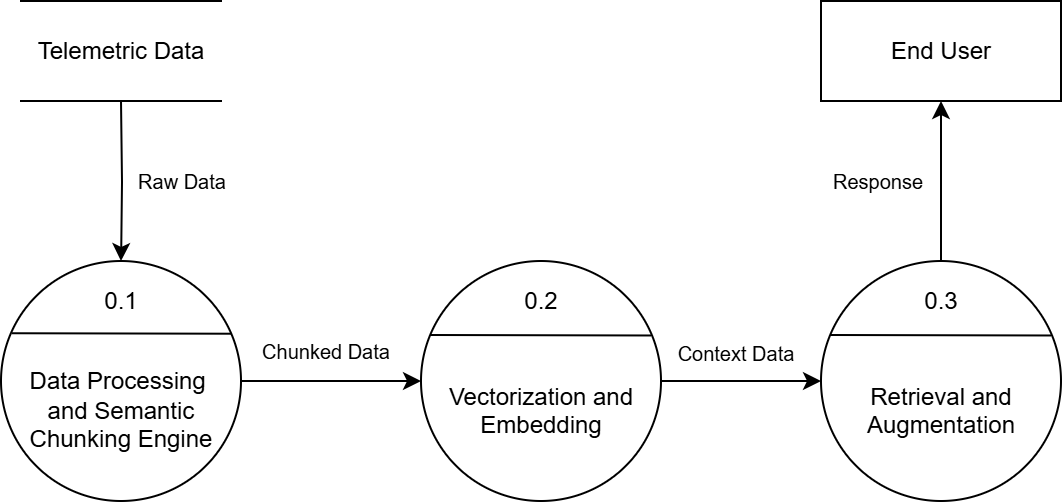

The diagram above was exported from draw.io. Its source (the exported page's mxGraphModel, read from the mxfile embedded in the PNG):
<mxGraphModel dx="1042" dy="527" grid="1" gridSize="10" guides="1" tooltips="1" connect="1" arrows="1" fold="1" page="1" pageScale="1" pageWidth="850" pageHeight="1100" math="0" shadow="0">
  <root>
    <mxCell id="0" />
    <mxCell id="1" parent="0" />
    <mxCell id="pQ_e0zu4oofEvBA0uilv-20" style="edgeStyle=orthogonalEdgeStyle;rounded=0;orthogonalLoop=1;jettySize=auto;html=1;exitX=0.5;exitY=1;exitDx=0;exitDy=0;entryX=0.5;entryY=0;entryDx=0;entryDy=0;" edge="1" parent="1" target="pQ_e0zu4oofEvBA0uilv-23">
      <mxGeometry relative="1" as="geometry">
        <mxPoint x="220" y="130" as="sourcePoint" />
      </mxGeometry>
    </mxCell>
    <mxCell id="pQ_e0zu4oofEvBA0uilv-21" value="&lt;span style=&quot;font-size: 10px;&quot;&gt;Raw Data&lt;/span&gt;" style="text;html=1;align=center;verticalAlign=middle;resizable=0;points=[];autosize=1;strokeColor=none;fillColor=none;" vertex="1" parent="1">
      <mxGeometry x="215" y="155" width="70" height="30" as="geometry" />
    </mxCell>
    <mxCell id="pQ_e0zu4oofEvBA0uilv-22" style="edgeStyle=orthogonalEdgeStyle;rounded=0;orthogonalLoop=1;jettySize=auto;html=1;exitX=1;exitY=0.5;exitDx=0;exitDy=0;entryX=0;entryY=0.5;entryDx=0;entryDy=0;" edge="1" parent="1" source="pQ_e0zu4oofEvBA0uilv-23" target="pQ_e0zu4oofEvBA0uilv-27">
      <mxGeometry relative="1" as="geometry" />
    </mxCell>
    <mxCell id="pQ_e0zu4oofEvBA0uilv-23" value="&lt;div&gt;&lt;br&gt;&lt;/div&gt;&lt;div&gt;&lt;br&gt;&lt;/div&gt;&lt;div&gt;Data Processing&amp;nbsp;&lt;/div&gt;&lt;div&gt;and Semantic Chunking Engine&lt;/div&gt;" style="ellipse;whiteSpace=wrap;html=1;aspect=fixed;" vertex="1" parent="1">
      <mxGeometry x="160" y="210" width="120" height="120" as="geometry" />
    </mxCell>
    <mxCell id="pQ_e0zu4oofEvBA0uilv-24" value="0.1" style="whiteSpace=wrap;html=1;strokeWidth=0;strokeColor=light-dark(default, #ffffff);" vertex="1" parent="1">
      <mxGeometry x="200" y="220" width="40" height="20" as="geometry" />
    </mxCell>
    <mxCell id="pQ_e0zu4oofEvBA0uilv-25" value="" style="endArrow=none;html=1;rounded=0;exitX=0.037;exitY=0.301;exitDx=0;exitDy=0;exitPerimeter=0;entryX=0.954;entryY=0.303;entryDx=0;entryDy=0;entryPerimeter=0;" edge="1" parent="1">
      <mxGeometry width="50" height="50" relative="1" as="geometry">
        <mxPoint x="165.44" y="246.12" as="sourcePoint" />
        <mxPoint x="275.48" y="246.36" as="targetPoint" />
      </mxGeometry>
    </mxCell>
    <mxCell id="pQ_e0zu4oofEvBA0uilv-26" style="edgeStyle=orthogonalEdgeStyle;rounded=0;orthogonalLoop=1;jettySize=auto;html=1;exitX=1;exitY=0.5;exitDx=0;exitDy=0;entryX=0;entryY=0.5;entryDx=0;entryDy=0;" edge="1" parent="1" source="pQ_e0zu4oofEvBA0uilv-27" target="pQ_e0zu4oofEvBA0uilv-30">
      <mxGeometry relative="1" as="geometry" />
    </mxCell>
    <mxCell id="pQ_e0zu4oofEvBA0uilv-27" value="&lt;div&gt;&lt;br&gt;&lt;/div&gt;&lt;div&gt;&lt;br&gt;&lt;/div&gt;Vectorization and Embedding" style="ellipse;whiteSpace=wrap;html=1;aspect=fixed;" vertex="1" parent="1">
      <mxGeometry x="370" y="210" width="120" height="120" as="geometry" />
    </mxCell>
    <mxCell id="pQ_e0zu4oofEvBA0uilv-28" value="0.2" style="whiteSpace=wrap;html=1;strokeWidth=0;strokeColor=light-dark(default, #ffffff);" vertex="1" parent="1">
      <mxGeometry x="410" y="220" width="40" height="20" as="geometry" />
    </mxCell>
    <mxCell id="pQ_e0zu4oofEvBA0uilv-29" value="" style="edgeStyle=orthogonalEdgeStyle;rounded=0;orthogonalLoop=1;jettySize=auto;html=1;" edge="1" parent="1" source="pQ_e0zu4oofEvBA0uilv-30" target="pQ_e0zu4oofEvBA0uilv-32">
      <mxGeometry relative="1" as="geometry" />
    </mxCell>
    <mxCell id="pQ_e0zu4oofEvBA0uilv-30" value="&lt;div&gt;&lt;br&gt;&lt;/div&gt;&lt;div&gt;&lt;br&gt;&lt;/div&gt;Retrieval and Augmentation" style="ellipse;whiteSpace=wrap;html=1;aspect=fixed;" vertex="1" parent="1">
      <mxGeometry x="570" y="210" width="120" height="120" as="geometry" />
    </mxCell>
    <mxCell id="pQ_e0zu4oofEvBA0uilv-31" value="0.3" style="whiteSpace=wrap;html=1;strokeWidth=0;strokeColor=light-dark(default, #ffffff);" vertex="1" parent="1">
      <mxGeometry x="610" y="220" width="40" height="20" as="geometry" />
    </mxCell>
    <mxCell id="pQ_e0zu4oofEvBA0uilv-32" value="End User" style="html=1;dashed=0;whiteSpace=wrap;" vertex="1" parent="1">
      <mxGeometry x="570" y="80" width="120" height="50" as="geometry" />
    </mxCell>
    <mxCell id="pQ_e0zu4oofEvBA0uilv-33" value="" style="endArrow=none;html=1;rounded=0;exitX=0.037;exitY=0.301;exitDx=0;exitDy=0;exitPerimeter=0;entryX=0.954;entryY=0.303;entryDx=0;entryDy=0;entryPerimeter=0;" edge="1" parent="1">
      <mxGeometry width="50" height="50" relative="1" as="geometry">
        <mxPoint x="374.98" y="247" as="sourcePoint" />
        <mxPoint x="485.02" y="247.24" as="targetPoint" />
      </mxGeometry>
    </mxCell>
    <mxCell id="pQ_e0zu4oofEvBA0uilv-34" value="" style="endArrow=none;html=1;rounded=0;exitX=0.037;exitY=0.301;exitDx=0;exitDy=0;exitPerimeter=0;entryX=0.954;entryY=0.303;entryDx=0;entryDy=0;entryPerimeter=0;" edge="1" parent="1">
      <mxGeometry width="50" height="50" relative="1" as="geometry">
        <mxPoint x="574.98" y="247" as="sourcePoint" />
        <mxPoint x="685.02" y="247.24" as="targetPoint" />
      </mxGeometry>
    </mxCell>
    <mxCell id="pQ_e0zu4oofEvBA0uilv-35" value="&lt;span style=&quot;font-size: 10px;&quot;&gt;Chunked Data&lt;/span&gt;" style="text;html=1;align=center;verticalAlign=middle;resizable=0;points=[];autosize=1;strokeColor=none;fillColor=none;" vertex="1" parent="1">
      <mxGeometry x="277" y="240" width="90" height="30" as="geometry" />
    </mxCell>
    <mxCell id="pQ_e0zu4oofEvBA0uilv-36" value="&lt;span style=&quot;font-size: 10px;&quot;&gt;Context Data&lt;/span&gt;" style="text;html=1;align=center;verticalAlign=middle;resizable=0;points=[];autosize=1;strokeColor=none;fillColor=none;" vertex="1" parent="1">
      <mxGeometry x="487" y="241" width="80" height="30" as="geometry" />
    </mxCell>
    <mxCell id="pQ_e0zu4oofEvBA0uilv-37" value="&lt;span style=&quot;font-size: 10px;&quot;&gt;Response&lt;/span&gt;" style="text;html=1;align=center;verticalAlign=middle;resizable=0;points=[];autosize=1;strokeColor=none;fillColor=none;" vertex="1" parent="1">
      <mxGeometry x="563" y="155" width="70" height="30" as="geometry" />
    </mxCell>
    <mxCell id="pQ_e0zu4oofEvBA0uilv-38" value="Telemetric Data" style="html=1;dashed=0;whiteSpace=wrap;shape=partialRectangle;right=0;left=0;" vertex="1" parent="1">
      <mxGeometry x="170" y="80" width="100" height="50" as="geometry" />
    </mxCell>
  </root>
</mxGraphModel>